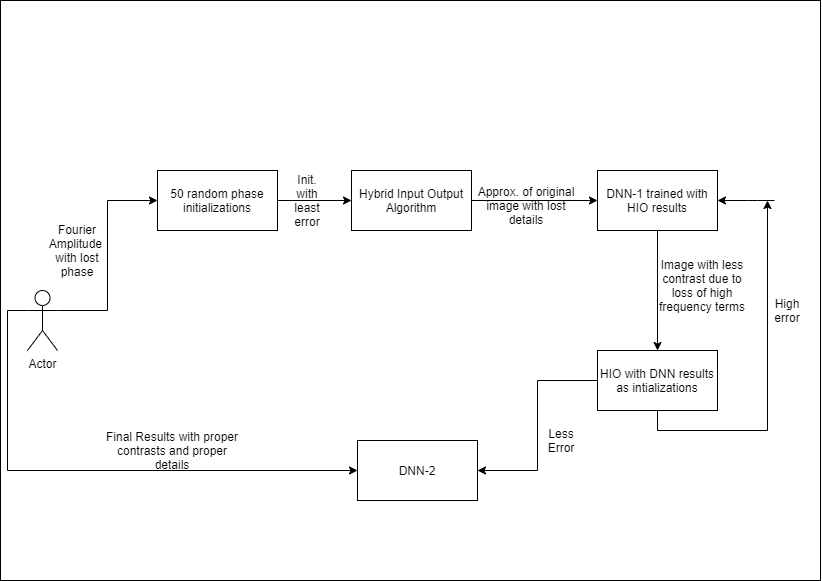

The diagram above was exported from draw.io. Its source (the exported page's mxGraphModel, read from the mxfile embedded in the PNG):
<mxGraphModel dx="2653" dy="744" grid="1" gridSize="10" guides="1" tooltips="1" connect="1" arrows="1" fold="1" page="1" pageScale="1" pageWidth="827" pageHeight="1169" math="0" shadow="0">
  <root>
    <mxCell id="0" />
    <mxCell id="1" parent="0" />
    <mxCell id="-IdeX3POiwTCg9Pei4nD-46" value="" style="rounded=0;whiteSpace=wrap;html=1;" vertex="1" parent="1">
      <mxGeometry x="-827" y="140" width="820" height="580" as="geometry" />
    </mxCell>
    <mxCell id="-IdeX3POiwTCg9Pei4nD-47" style="edgeStyle=orthogonalEdgeStyle;rounded=0;orthogonalLoop=1;jettySize=auto;html=1;exitX=1;exitY=0.3333333333333333;exitDx=0;exitDy=0;exitPerimeter=0;entryX=0;entryY=0.5;entryDx=0;entryDy=0;" edge="1" parent="1" source="-IdeX3POiwTCg9Pei4nD-49" target="-IdeX3POiwTCg9Pei4nD-51">
      <mxGeometry relative="1" as="geometry" />
    </mxCell>
    <mxCell id="-IdeX3POiwTCg9Pei4nD-48" style="edgeStyle=orthogonalEdgeStyle;rounded=0;orthogonalLoop=1;jettySize=auto;html=1;exitX=0;exitY=0.3333333333333333;exitDx=0;exitDy=0;exitPerimeter=0;entryX=0;entryY=0.5;entryDx=0;entryDy=0;" edge="1" parent="1" source="-IdeX3POiwTCg9Pei4nD-49" target="-IdeX3POiwTCg9Pei4nD-64">
      <mxGeometry relative="1" as="geometry" />
    </mxCell>
    <mxCell id="-IdeX3POiwTCg9Pei4nD-49" value="Actor" style="shape=umlActor;verticalLabelPosition=bottom;verticalAlign=top;html=1;outlineConnect=0;" vertex="1" parent="1">
      <mxGeometry x="-800" y="430" width="30" height="60" as="geometry" />
    </mxCell>
    <mxCell id="-IdeX3POiwTCg9Pei4nD-50" style="edgeStyle=orthogonalEdgeStyle;rounded=0;orthogonalLoop=1;jettySize=auto;html=1;exitX=1;exitY=0.5;exitDx=0;exitDy=0;entryX=0;entryY=0.5;entryDx=0;entryDy=0;" edge="1" parent="1" source="-IdeX3POiwTCg9Pei4nD-51" target="-IdeX3POiwTCg9Pei4nD-54">
      <mxGeometry relative="1" as="geometry" />
    </mxCell>
    <mxCell id="-IdeX3POiwTCg9Pei4nD-51" value="50 random phase initializations" style="rounded=0;whiteSpace=wrap;html=1;" vertex="1" parent="1">
      <mxGeometry x="-670" y="310" width="120" height="60" as="geometry" />
    </mxCell>
    <mxCell id="-IdeX3POiwTCg9Pei4nD-52" value="Fourier Amplitude&amp;nbsp; with lost phase" style="text;html=1;strokeColor=none;fillColor=none;align=center;verticalAlign=middle;whiteSpace=wrap;rounded=0;" vertex="1" parent="1">
      <mxGeometry x="-770" y="380" width="40" height="20" as="geometry" />
    </mxCell>
    <mxCell id="-IdeX3POiwTCg9Pei4nD-53" style="edgeStyle=orthogonalEdgeStyle;rounded=0;orthogonalLoop=1;jettySize=auto;html=1;exitX=1;exitY=0.5;exitDx=0;exitDy=0;entryX=0;entryY=0.5;entryDx=0;entryDy=0;" edge="1" parent="1" source="-IdeX3POiwTCg9Pei4nD-54" target="-IdeX3POiwTCg9Pei4nD-57">
      <mxGeometry relative="1" as="geometry" />
    </mxCell>
    <mxCell id="-IdeX3POiwTCg9Pei4nD-54" value="Hybrid Input Output Algorithm" style="rounded=0;whiteSpace=wrap;html=1;" vertex="1" parent="1">
      <mxGeometry x="-476" y="310" width="120" height="60" as="geometry" />
    </mxCell>
    <mxCell id="-IdeX3POiwTCg9Pei4nD-55" value="Init. with least error" style="text;html=1;strokeColor=none;fillColor=none;align=center;verticalAlign=middle;whiteSpace=wrap;rounded=0;" vertex="1" parent="1">
      <mxGeometry x="-540" y="330" width="40" height="20" as="geometry" />
    </mxCell>
    <mxCell id="-IdeX3POiwTCg9Pei4nD-56" style="edgeStyle=orthogonalEdgeStyle;rounded=0;orthogonalLoop=1;jettySize=auto;html=1;exitX=0.5;exitY=1;exitDx=0;exitDy=0;entryX=0.5;entryY=0;entryDx=0;entryDy=0;" edge="1" parent="1" source="-IdeX3POiwTCg9Pei4nD-57" target="-IdeX3POiwTCg9Pei4nD-61">
      <mxGeometry relative="1" as="geometry" />
    </mxCell>
    <mxCell id="-IdeX3POiwTCg9Pei4nD-57" value="DNN-1 trained with HIO results" style="rounded=0;whiteSpace=wrap;html=1;" vertex="1" parent="1">
      <mxGeometry x="-230" y="310" width="120" height="60" as="geometry" />
    </mxCell>
    <mxCell id="-IdeX3POiwTCg9Pei4nD-58" value="Approx. of original image with lost details" style="text;html=1;strokeColor=none;fillColor=none;align=center;verticalAlign=middle;whiteSpace=wrap;rounded=0;" vertex="1" parent="1">
      <mxGeometry x="-356" y="310" width="110" height="70" as="geometry" />
    </mxCell>
    <mxCell id="-IdeX3POiwTCg9Pei4nD-59" style="edgeStyle=orthogonalEdgeStyle;rounded=0;orthogonalLoop=1;jettySize=auto;html=1;exitX=0.5;exitY=1;exitDx=0;exitDy=0;" edge="1" parent="1" source="-IdeX3POiwTCg9Pei4nD-61">
      <mxGeometry relative="1" as="geometry">
        <mxPoint x="-60" y="340" as="targetPoint" />
      </mxGeometry>
    </mxCell>
    <mxCell id="-IdeX3POiwTCg9Pei4nD-60" style="edgeStyle=orthogonalEdgeStyle;rounded=0;orthogonalLoop=1;jettySize=auto;html=1;exitX=0;exitY=0.5;exitDx=0;exitDy=0;entryX=1;entryY=0.5;entryDx=0;entryDy=0;" edge="1" parent="1" source="-IdeX3POiwTCg9Pei4nD-61" target="-IdeX3POiwTCg9Pei4nD-64">
      <mxGeometry relative="1" as="geometry" />
    </mxCell>
    <mxCell id="-IdeX3POiwTCg9Pei4nD-61" value="HIO with DNN results as intializations" style="rounded=0;whiteSpace=wrap;html=1;" vertex="1" parent="1">
      <mxGeometry x="-230" y="490" width="120" height="60" as="geometry" />
    </mxCell>
    <mxCell id="-IdeX3POiwTCg9Pei4nD-62" value="Image with less contrast due to loss of high frequency terms" style="text;html=1;strokeColor=none;fillColor=none;align=center;verticalAlign=middle;whiteSpace=wrap;rounded=0;" vertex="1" parent="1">
      <mxGeometry x="-170" y="350" width="90" height="150" as="geometry" />
    </mxCell>
    <mxCell id="-IdeX3POiwTCg9Pei4nD-63" value="" style="endArrow=classic;html=1;entryX=1;entryY=0.5;entryDx=0;entryDy=0;" edge="1" parent="1" target="-IdeX3POiwTCg9Pei4nD-57">
      <mxGeometry width="50" height="50" relative="1" as="geometry">
        <mxPoint x="-53" y="340" as="sourcePoint" />
        <mxPoint x="-3" y="290" as="targetPoint" />
        <Array as="points">
          <mxPoint x="-70" y="340" />
        </Array>
      </mxGeometry>
    </mxCell>
    <mxCell id="-IdeX3POiwTCg9Pei4nD-64" value="DNN-2" style="rounded=0;whiteSpace=wrap;html=1;" vertex="1" parent="1">
      <mxGeometry x="-470" y="580" width="120" height="60" as="geometry" />
    </mxCell>
    <mxCell id="-IdeX3POiwTCg9Pei4nD-65" value="Less Error" style="text;html=1;strokeColor=none;fillColor=none;align=center;verticalAlign=middle;whiteSpace=wrap;rounded=0;" vertex="1" parent="1">
      <mxGeometry x="-286" y="570" width="40" height="20" as="geometry" />
    </mxCell>
    <mxCell id="-IdeX3POiwTCg9Pei4nD-66" value="Final Results with proper contrasts and proper details" style="text;html=1;strokeColor=none;fillColor=none;align=center;verticalAlign=middle;whiteSpace=wrap;rounded=0;" vertex="1" parent="1">
      <mxGeometry x="-730" y="580" width="150" height="20" as="geometry" />
    </mxCell>
    <mxCell id="-IdeX3POiwTCg9Pei4nD-67" value="High error" style="text;html=1;strokeColor=none;fillColor=none;align=center;verticalAlign=middle;whiteSpace=wrap;rounded=0;" vertex="1" parent="1">
      <mxGeometry x="-60" y="440" width="40" height="20" as="geometry" />
    </mxCell>
  </root>
</mxGraphModel>